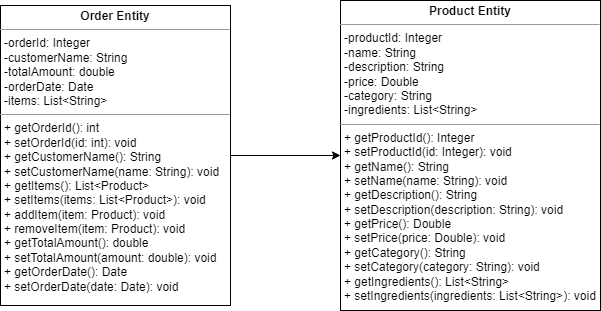

The diagram above was exported from draw.io. Its source (the exported page's mxGraphModel, read from the mxfile embedded in the PNG):
<mxGraphModel dx="1562" dy="858" grid="1" gridSize="10" guides="1" tooltips="1" connect="1" arrows="1" fold="1" page="1" pageScale="1" pageWidth="850" pageHeight="1100" math="0" shadow="0">
  <root>
    <mxCell id="0" />
    <mxCell id="1" parent="0" />
    <mxCell id="C2op3txwcIsu-ubmrDkX-2" style="edgeStyle=orthogonalEdgeStyle;rounded=0;orthogonalLoop=1;jettySize=auto;html=1;exitX=1;exitY=0.5;exitDx=0;exitDy=0;entryX=0;entryY=0.5;entryDx=0;entryDy=0;" edge="1" parent="1" source="XKTI01Gkrf2L1s7Nl_TS-2" target="C2op3txwcIsu-ubmrDkX-1">
      <mxGeometry relative="1" as="geometry" />
    </mxCell>
    <mxCell id="XKTI01Gkrf2L1s7Nl_TS-2" value="&lt;p style=&quot;margin:0px;margin-top:4px;text-align:center;&quot;&gt;&lt;b&gt;Order Entity&lt;/b&gt;&lt;/p&gt;&lt;hr size=&quot;1&quot;&gt;&lt;p style=&quot;margin:0px;margin-left:4px;&quot;&gt;-orderId: Integer&lt;/p&gt;&lt;p style=&quot;margin:0px;margin-left:4px;&quot;&gt;-customerName: String&lt;/p&gt;&lt;p style=&quot;margin:0px;margin-left:4px;&quot;&gt;-totalAmount: double&lt;/p&gt;&lt;p style=&quot;margin:0px;margin-left:4px;&quot;&gt;-orderDate: Date&lt;/p&gt;&lt;p style=&quot;margin:0px;margin-left:4px;&quot;&gt;-items: List&amp;lt;String&amp;gt;&lt;/p&gt;&lt;hr size=&quot;1&quot;&gt;&lt;p style=&quot;margin:0px;margin-left:4px;&quot;&gt;+ getOrderId(): int&amp;nbsp;&lt;/p&gt;&lt;p style=&quot;margin:0px;margin-left:4px;&quot;&gt;+ setOrderId(id: int): void&amp;nbsp;&lt;/p&gt;&lt;p style=&quot;margin:0px;margin-left:4px;&quot;&gt;+ getCustomerName(): String&amp;nbsp;&lt;/p&gt;&lt;p style=&quot;margin:0px;margin-left:4px;&quot;&gt;+ setCustomerName(name: String): void&amp;nbsp;&lt;/p&gt;&lt;p style=&quot;margin:0px;margin-left:4px;&quot;&gt;+ getItems(): List&amp;lt;Product&amp;gt;&lt;/p&gt;&lt;p style=&quot;margin:0px;margin-left:4px;&quot;&gt;+ setItems(items: List&amp;lt;Product&amp;gt;): void&lt;/p&gt;&lt;p style=&quot;margin:0px;margin-left:4px;&quot;&gt;+ addItem(item: Product): void&lt;/p&gt;&lt;p style=&quot;margin:0px;margin-left:4px;&quot;&gt;+ removeItem(item: Product): void&lt;/p&gt;&lt;p style=&quot;margin:0px;margin-left:4px;&quot;&gt;+ getTotalAmount(): double&amp;nbsp;&lt;/p&gt;&lt;p style=&quot;margin:0px;margin-left:4px;&quot;&gt;+ setTotalAmount(amount: double): void&amp;nbsp;&lt;/p&gt;&lt;p style=&quot;margin:0px;margin-left:4px;&quot;&gt;+ getOrderDate(): Date&lt;/p&gt;&lt;p style=&quot;margin:0px;margin-left:4px;&quot;&gt;+ setOrderDate(date: Date): void   &lt;br&gt;&lt;/p&gt;" style="verticalAlign=top;align=left;overflow=fill;html=1;whiteSpace=wrap;" parent="1" vertex="1">
      <mxGeometry x="40" y="45" width="230" height="300" as="geometry" />
    </mxCell>
    <mxCell id="C2op3txwcIsu-ubmrDkX-1" value="&lt;p style=&quot;margin:0px;margin-top:4px;text-align:center;&quot;&gt;&lt;b&gt;Product Entity&lt;/b&gt;&lt;/p&gt;&lt;hr size=&quot;1&quot;&gt;&lt;p style=&quot;margin:0px;margin-left:4px;&quot;&gt;-productId: Integer&lt;/p&gt;&lt;p style=&quot;margin:0px;margin-left:4px;&quot;&gt;-name: String&lt;/p&gt;&lt;p style=&quot;margin:0px;margin-left:4px;&quot;&gt;-description: String&lt;/p&gt;&lt;p style=&quot;margin:0px;margin-left:4px;&quot;&gt;-price: Double&lt;/p&gt;&lt;p style=&quot;margin:0px;margin-left:4px;&quot;&gt;-category: String&lt;/p&gt;&lt;p style=&quot;margin:0px;margin-left:4px;&quot;&gt;-ingredients: List&amp;lt;String&amp;gt;&lt;/p&gt;&lt;hr size=&quot;1&quot;&gt;&lt;p style=&quot;margin:0px;margin-left:4px;&quot;&gt;+ getProductId(): Integer&lt;/p&gt;&lt;p style=&quot;margin:0px;margin-left:4px;&quot;&gt;+ setProductId(id: Integer): void&lt;br&gt;+ getName(): String&lt;br&gt;+ setName(name: String): void&lt;br&gt;+ getDescription(): String&lt;br&gt;+ setDescription(description: String): void&lt;br&gt;+ getPrice(): Double&lt;br&gt;+ setPrice(price: Double): void&lt;br&gt;+ getCategory(): String&lt;br&gt;+ setCategory(category: String): void&lt;br&gt;+ getIngredients(): List&amp;lt;String&amp;gt;&lt;br&gt;+ setIngredients(ingredients: List&amp;lt;String&amp;gt;): void&lt;br&gt;&lt;/p&gt;" style="verticalAlign=top;align=left;overflow=fill;html=1;whiteSpace=wrap;" vertex="1" parent="1">
      <mxGeometry x="380" y="40" width="260" height="310" as="geometry" />
    </mxCell>
  </root>
</mxGraphModel>